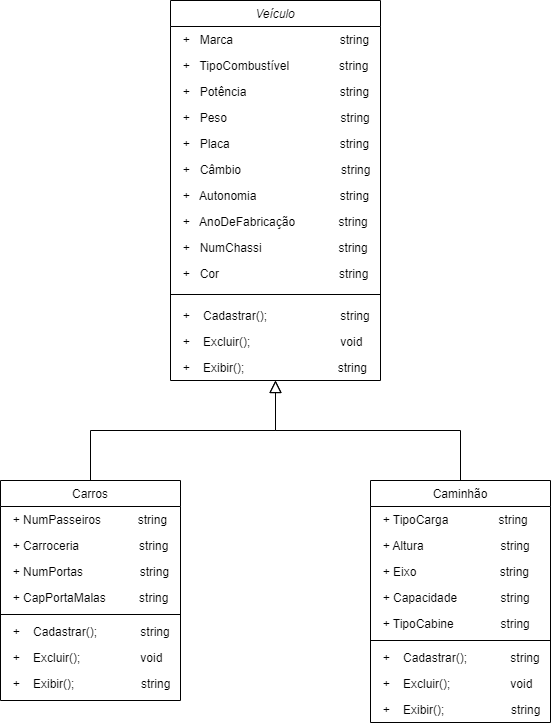

The diagram above was exported from draw.io. Its source (the exported page's mxGraphModel, read from the mxfile embedded in the PNG):
<mxGraphModel dx="700" dy="772" grid="1" gridSize="10" guides="1" tooltips="1" connect="1" arrows="1" fold="1" page="1" pageScale="1" pageWidth="827" pageHeight="1169" math="0" shadow="0">
  <root>
    <mxCell id="WIyWlLk6GJQsqaUBKTNV-0" />
    <mxCell id="WIyWlLk6GJQsqaUBKTNV-1" parent="WIyWlLk6GJQsqaUBKTNV-0" />
    <mxCell id="zkfFHV4jXpPFQw0GAbJ--0" value="Veículo" style="swimlane;fontStyle=2;align=center;verticalAlign=top;childLayout=stackLayout;horizontal=1;startSize=26;horizontalStack=0;resizeParent=1;resizeLast=0;collapsible=1;marginBottom=0;rounded=0;shadow=0;strokeWidth=1;" parent="WIyWlLk6GJQsqaUBKTNV-1" vertex="1">
      <mxGeometry x="230" y="120" width="210" height="380" as="geometry">
        <mxRectangle x="230" y="140" width="160" height="26" as="alternateBounds" />
      </mxGeometry>
    </mxCell>
    <mxCell id="zkfFHV4jXpPFQw0GAbJ--1" value="  +   Marca                                string" style="text;align=left;verticalAlign=top;spacingLeft=4;spacingRight=4;overflow=hidden;rotatable=0;points=[[0,0.5],[1,0.5]];portConstraint=eastwest;" parent="zkfFHV4jXpPFQw0GAbJ--0" vertex="1">
      <mxGeometry y="26" width="210" height="26" as="geometry" />
    </mxCell>
    <mxCell id="zkfFHV4jXpPFQw0GAbJ--2" value="  +   TipoCombustível               string" style="text;align=left;verticalAlign=top;spacingLeft=4;spacingRight=4;overflow=hidden;rotatable=0;points=[[0,0.5],[1,0.5]];portConstraint=eastwest;rounded=0;shadow=0;html=0;" parent="zkfFHV4jXpPFQw0GAbJ--0" vertex="1">
      <mxGeometry y="52" width="210" height="26" as="geometry" />
    </mxCell>
    <mxCell id="zkfFHV4jXpPFQw0GAbJ--3" value="  +   Potência                            string&#10;&#10;" style="text;align=left;verticalAlign=top;spacingLeft=4;spacingRight=4;overflow=hidden;rotatable=0;points=[[0,0.5],[1,0.5]];portConstraint=eastwest;rounded=0;shadow=0;html=0;" parent="zkfFHV4jXpPFQw0GAbJ--0" vertex="1">
      <mxGeometry y="78" width="210" height="26" as="geometry" />
    </mxCell>
    <mxCell id="WcXIrPzkE7at-tOGXu_Q-1" value="  +   Peso                                  string" style="text;align=left;verticalAlign=top;spacingLeft=4;spacingRight=4;overflow=hidden;rotatable=0;points=[[0,0.5],[1,0.5]];portConstraint=eastwest;rounded=0;shadow=0;html=0;" parent="zkfFHV4jXpPFQw0GAbJ--0" vertex="1">
      <mxGeometry y="104" width="210" height="26" as="geometry" />
    </mxCell>
    <mxCell id="WcXIrPzkE7at-tOGXu_Q-2" value="  +   Placa                                 string" style="text;align=left;verticalAlign=top;spacingLeft=4;spacingRight=4;overflow=hidden;rotatable=0;points=[[0,0.5],[1,0.5]];portConstraint=eastwest;rounded=0;shadow=0;html=0;" parent="zkfFHV4jXpPFQw0GAbJ--0" vertex="1">
      <mxGeometry y="130" width="210" height="26" as="geometry" />
    </mxCell>
    <mxCell id="WcXIrPzkE7at-tOGXu_Q-4" value="  +   Câmbio                              string" style="text;align=left;verticalAlign=top;spacingLeft=4;spacingRight=4;overflow=hidden;rotatable=0;points=[[0,0.5],[1,0.5]];portConstraint=eastwest;rounded=0;shadow=0;html=0;" parent="zkfFHV4jXpPFQw0GAbJ--0" vertex="1">
      <mxGeometry y="156" width="210" height="26" as="geometry" />
    </mxCell>
    <mxCell id="WcXIrPzkE7at-tOGXu_Q-5" value="  +   Autonomia                         string" style="text;align=left;verticalAlign=top;spacingLeft=4;spacingRight=4;overflow=hidden;rotatable=0;points=[[0,0.5],[1,0.5]];portConstraint=eastwest;rounded=0;shadow=0;html=0;" parent="zkfFHV4jXpPFQw0GAbJ--0" vertex="1">
      <mxGeometry y="182" width="210" height="26" as="geometry" />
    </mxCell>
    <mxCell id="WcXIrPzkE7at-tOGXu_Q-6" value="  +   AnoDeFabricação             string" style="text;align=left;verticalAlign=top;spacingLeft=4;spacingRight=4;overflow=hidden;rotatable=0;points=[[0,0.5],[1,0.5]];portConstraint=eastwest;rounded=0;shadow=0;html=0;" parent="zkfFHV4jXpPFQw0GAbJ--0" vertex="1">
      <mxGeometry y="208" width="210" height="26" as="geometry" />
    </mxCell>
    <mxCell id="WcXIrPzkE7at-tOGXu_Q-10" value="  +   NumChassi                       string&#10;" style="text;align=left;verticalAlign=top;spacingLeft=4;spacingRight=4;overflow=hidden;rotatable=0;points=[[0,0.5],[1,0.5]];portConstraint=eastwest;rounded=0;shadow=0;html=0;" parent="zkfFHV4jXpPFQw0GAbJ--0" vertex="1">
      <mxGeometry y="234" width="210" height="26" as="geometry" />
    </mxCell>
    <mxCell id="ac5DrGahh11KherzCYUk-0" value="  +   Cor                                    string" style="text;align=left;verticalAlign=top;spacingLeft=4;spacingRight=4;overflow=hidden;rotatable=0;points=[[0,0.5],[1,0.5]];portConstraint=eastwest;rounded=0;shadow=0;html=0;" vertex="1" parent="zkfFHV4jXpPFQw0GAbJ--0">
      <mxGeometry y="260" width="210" height="26" as="geometry" />
    </mxCell>
    <mxCell id="zkfFHV4jXpPFQw0GAbJ--4" value="" style="line;html=1;strokeWidth=1;align=left;verticalAlign=middle;spacingTop=-1;spacingLeft=3;spacingRight=3;rotatable=0;labelPosition=right;points=[];portConstraint=eastwest;" parent="zkfFHV4jXpPFQw0GAbJ--0" vertex="1">
      <mxGeometry y="286" width="210" height="16" as="geometry" />
    </mxCell>
    <mxCell id="WcXIrPzkE7at-tOGXu_Q-7" value="  +    Cadastrar();                      string" style="text;align=left;verticalAlign=top;spacingLeft=4;spacingRight=4;overflow=hidden;rotatable=0;points=[[0,0.5],[1,0.5]];portConstraint=eastwest;rounded=0;shadow=0;html=0;" parent="zkfFHV4jXpPFQw0GAbJ--0" vertex="1">
      <mxGeometry y="302" width="210" height="26" as="geometry" />
    </mxCell>
    <mxCell id="WcXIrPzkE7at-tOGXu_Q-8" value="  +    Excluir();                           void" style="text;align=left;verticalAlign=top;spacingLeft=4;spacingRight=4;overflow=hidden;rotatable=0;points=[[0,0.5],[1,0.5]];portConstraint=eastwest;rounded=0;shadow=0;html=0;" parent="zkfFHV4jXpPFQw0GAbJ--0" vertex="1">
      <mxGeometry y="328" width="210" height="26" as="geometry" />
    </mxCell>
    <mxCell id="ac5DrGahh11KherzCYUk-1" value="  +    Exibir();                            string" style="text;align=left;verticalAlign=top;spacingLeft=4;spacingRight=4;overflow=hidden;rotatable=0;points=[[0,0.5],[1,0.5]];portConstraint=eastwest;rounded=0;shadow=0;html=0;" vertex="1" parent="zkfFHV4jXpPFQw0GAbJ--0">
      <mxGeometry y="354" width="210" height="26" as="geometry" />
    </mxCell>
    <mxCell id="zkfFHV4jXpPFQw0GAbJ--6" value="Carros" style="swimlane;fontStyle=0;align=center;verticalAlign=top;childLayout=stackLayout;horizontal=1;startSize=26;horizontalStack=0;resizeParent=1;resizeLast=0;collapsible=1;marginBottom=0;rounded=0;shadow=0;strokeWidth=1;" parent="WIyWlLk6GJQsqaUBKTNV-1" vertex="1">
      <mxGeometry x="60" y="600" width="180" height="220" as="geometry">
        <mxRectangle x="130" y="380" width="160" height="26" as="alternateBounds" />
      </mxGeometry>
    </mxCell>
    <mxCell id="zkfFHV4jXpPFQw0GAbJ--7" value="  + NumPasseiros           string" style="text;align=left;verticalAlign=top;spacingLeft=4;spacingRight=4;overflow=hidden;rotatable=0;points=[[0,0.5],[1,0.5]];portConstraint=eastwest;" parent="zkfFHV4jXpPFQw0GAbJ--6" vertex="1">
      <mxGeometry y="26" width="180" height="26" as="geometry" />
    </mxCell>
    <mxCell id="zkfFHV4jXpPFQw0GAbJ--8" value="  + Carroceria                  string" style="text;align=left;verticalAlign=top;spacingLeft=4;spacingRight=4;overflow=hidden;rotatable=0;points=[[0,0.5],[1,0.5]];portConstraint=eastwest;rounded=0;shadow=0;html=0;" parent="zkfFHV4jXpPFQw0GAbJ--6" vertex="1">
      <mxGeometry y="52" width="180" height="26" as="geometry" />
    </mxCell>
    <mxCell id="ac5DrGahh11KherzCYUk-2" value="  + NumPortas                 string" style="text;align=left;verticalAlign=top;spacingLeft=4;spacingRight=4;overflow=hidden;rotatable=0;points=[[0,0.5],[1,0.5]];portConstraint=eastwest;rounded=0;shadow=0;html=0;" vertex="1" parent="zkfFHV4jXpPFQw0GAbJ--6">
      <mxGeometry y="78" width="180" height="26" as="geometry" />
    </mxCell>
    <mxCell id="ac5DrGahh11KherzCYUk-3" value="  + CapPortaMalas          string" style="text;align=left;verticalAlign=top;spacingLeft=4;spacingRight=4;overflow=hidden;rotatable=0;points=[[0,0.5],[1,0.5]];portConstraint=eastwest;rounded=0;shadow=0;html=0;" vertex="1" parent="zkfFHV4jXpPFQw0GAbJ--6">
      <mxGeometry y="104" width="180" height="26" as="geometry" />
    </mxCell>
    <mxCell id="zkfFHV4jXpPFQw0GAbJ--9" value="" style="line;html=1;strokeWidth=1;align=left;verticalAlign=middle;spacingTop=-1;spacingLeft=3;spacingRight=3;rotatable=0;labelPosition=right;points=[];portConstraint=eastwest;" parent="zkfFHV4jXpPFQw0GAbJ--6" vertex="1">
      <mxGeometry y="130" width="180" height="8" as="geometry" />
    </mxCell>
    <mxCell id="ac5DrGahh11KherzCYUk-23" value="  +    Cadastrar();             string" style="text;align=left;verticalAlign=top;spacingLeft=4;spacingRight=4;overflow=hidden;rotatable=0;points=[[0,0.5],[1,0.5]];portConstraint=eastwest;rounded=0;shadow=0;html=0;" vertex="1" parent="zkfFHV4jXpPFQw0GAbJ--6">
      <mxGeometry y="138" width="180" height="26" as="geometry" />
    </mxCell>
    <mxCell id="ac5DrGahh11KherzCYUk-24" value="  +    Excluir();                  void" style="text;align=left;verticalAlign=top;spacingLeft=4;spacingRight=4;overflow=hidden;rotatable=0;points=[[0,0.5],[1,0.5]];portConstraint=eastwest;rounded=0;shadow=0;html=0;" vertex="1" parent="zkfFHV4jXpPFQw0GAbJ--6">
      <mxGeometry y="164" width="180" height="26" as="geometry" />
    </mxCell>
    <mxCell id="ac5DrGahh11KherzCYUk-25" value="  +    Exibir();                    string" style="text;align=left;verticalAlign=top;spacingLeft=4;spacingRight=4;overflow=hidden;rotatable=0;points=[[0,0.5],[1,0.5]];portConstraint=eastwest;rounded=0;shadow=0;html=0;" vertex="1" parent="zkfFHV4jXpPFQw0GAbJ--6">
      <mxGeometry y="190" width="180" height="26" as="geometry" />
    </mxCell>
    <mxCell id="zkfFHV4jXpPFQw0GAbJ--12" value="" style="endArrow=block;endSize=10;endFill=0;shadow=0;strokeWidth=1;rounded=0;edgeStyle=elbowEdgeStyle;elbow=vertical;" parent="WIyWlLk6GJQsqaUBKTNV-1" source="zkfFHV4jXpPFQw0GAbJ--6" target="zkfFHV4jXpPFQw0GAbJ--0" edge="1">
      <mxGeometry width="160" relative="1" as="geometry">
        <mxPoint x="200" y="203" as="sourcePoint" />
        <mxPoint x="200" y="203" as="targetPoint" />
      </mxGeometry>
    </mxCell>
    <mxCell id="zkfFHV4jXpPFQw0GAbJ--13" value="Caminhão" style="swimlane;fontStyle=0;align=center;verticalAlign=top;childLayout=stackLayout;horizontal=1;startSize=26;horizontalStack=0;resizeParent=1;resizeLast=0;collapsible=1;marginBottom=0;rounded=0;shadow=0;strokeWidth=1;" parent="WIyWlLk6GJQsqaUBKTNV-1" vertex="1">
      <mxGeometry x="430" y="600" width="180" height="242" as="geometry">
        <mxRectangle x="340" y="380" width="170" height="26" as="alternateBounds" />
      </mxGeometry>
    </mxCell>
    <mxCell id="zkfFHV4jXpPFQw0GAbJ--14" value="  + TipoCarga               string" style="text;align=left;verticalAlign=top;spacingLeft=4;spacingRight=4;overflow=hidden;rotatable=0;points=[[0,0.5],[1,0.5]];portConstraint=eastwest;" parent="zkfFHV4jXpPFQw0GAbJ--13" vertex="1">
      <mxGeometry y="26" width="180" height="26" as="geometry" />
    </mxCell>
    <mxCell id="ac5DrGahh11KherzCYUk-8" value="  + Altura                       string" style="text;align=left;verticalAlign=top;spacingLeft=4;spacingRight=4;overflow=hidden;rotatable=0;points=[[0,0.5],[1,0.5]];portConstraint=eastwest;" vertex="1" parent="zkfFHV4jXpPFQw0GAbJ--13">
      <mxGeometry y="52" width="180" height="26" as="geometry" />
    </mxCell>
    <mxCell id="ac5DrGahh11KherzCYUk-9" value="  + Eixo                         string" style="text;align=left;verticalAlign=top;spacingLeft=4;spacingRight=4;overflow=hidden;rotatable=0;points=[[0,0.5],[1,0.5]];portConstraint=eastwest;" vertex="1" parent="zkfFHV4jXpPFQw0GAbJ--13">
      <mxGeometry y="78" width="180" height="26" as="geometry" />
    </mxCell>
    <mxCell id="ac5DrGahh11KherzCYUk-10" value="  + Capacidade             string" style="text;align=left;verticalAlign=top;spacingLeft=4;spacingRight=4;overflow=hidden;rotatable=0;points=[[0,0.5],[1,0.5]];portConstraint=eastwest;" vertex="1" parent="zkfFHV4jXpPFQw0GAbJ--13">
      <mxGeometry y="104" width="180" height="26" as="geometry" />
    </mxCell>
    <mxCell id="ac5DrGahh11KherzCYUk-11" value="  + TipoCabine              string" style="text;align=left;verticalAlign=top;spacingLeft=4;spacingRight=4;overflow=hidden;rotatable=0;points=[[0,0.5],[1,0.5]];portConstraint=eastwest;" vertex="1" parent="zkfFHV4jXpPFQw0GAbJ--13">
      <mxGeometry y="130" width="180" height="26" as="geometry" />
    </mxCell>
    <mxCell id="zkfFHV4jXpPFQw0GAbJ--15" value="" style="line;html=1;strokeWidth=1;align=left;verticalAlign=middle;spacingTop=-1;spacingLeft=3;spacingRight=3;rotatable=0;labelPosition=right;points=[];portConstraint=eastwest;" parent="zkfFHV4jXpPFQw0GAbJ--13" vertex="1">
      <mxGeometry y="156" width="180" height="8" as="geometry" />
    </mxCell>
    <mxCell id="ac5DrGahh11KherzCYUk-26" value="  +    Cadastrar();             string" style="text;align=left;verticalAlign=top;spacingLeft=4;spacingRight=4;overflow=hidden;rotatable=0;points=[[0,0.5],[1,0.5]];portConstraint=eastwest;rounded=0;shadow=0;html=0;" vertex="1" parent="zkfFHV4jXpPFQw0GAbJ--13">
      <mxGeometry y="164" width="180" height="26" as="geometry" />
    </mxCell>
    <mxCell id="ac5DrGahh11KherzCYUk-27" value="  +    Excluir();                  void" style="text;align=left;verticalAlign=top;spacingLeft=4;spacingRight=4;overflow=hidden;rotatable=0;points=[[0,0.5],[1,0.5]];portConstraint=eastwest;rounded=0;shadow=0;html=0;" vertex="1" parent="zkfFHV4jXpPFQw0GAbJ--13">
      <mxGeometry y="190" width="180" height="26" as="geometry" />
    </mxCell>
    <mxCell id="ac5DrGahh11KherzCYUk-28" value="  +    Exibir();                    string" style="text;align=left;verticalAlign=top;spacingLeft=4;spacingRight=4;overflow=hidden;rotatable=0;points=[[0,0.5],[1,0.5]];portConstraint=eastwest;rounded=0;shadow=0;html=0;" vertex="1" parent="zkfFHV4jXpPFQw0GAbJ--13">
      <mxGeometry y="216" width="180" height="26" as="geometry" />
    </mxCell>
    <mxCell id="zkfFHV4jXpPFQw0GAbJ--16" value="" style="endArrow=block;endSize=10;endFill=0;shadow=0;strokeWidth=1;rounded=0;edgeStyle=elbowEdgeStyle;elbow=vertical;" parent="WIyWlLk6GJQsqaUBKTNV-1" source="zkfFHV4jXpPFQw0GAbJ--13" target="zkfFHV4jXpPFQw0GAbJ--0" edge="1">
      <mxGeometry width="160" relative="1" as="geometry">
        <mxPoint x="210" y="373" as="sourcePoint" />
        <mxPoint x="310" y="271" as="targetPoint" />
      </mxGeometry>
    </mxCell>
  </root>
</mxGraphModel>